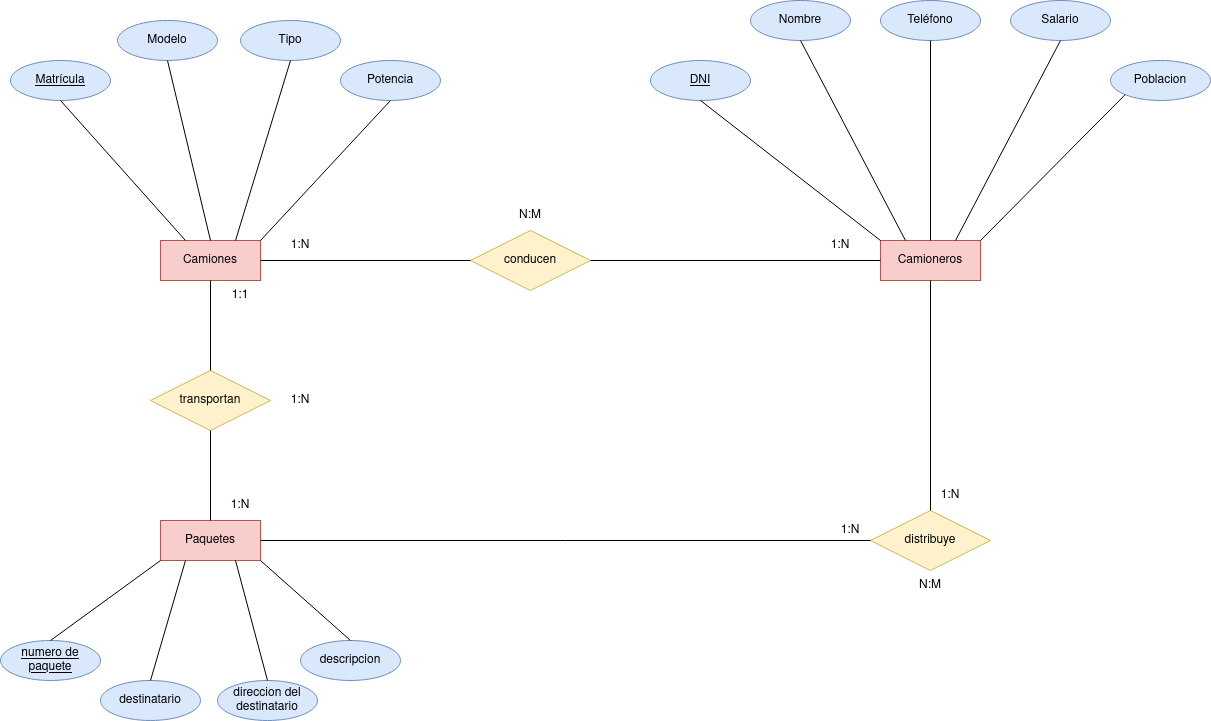

The diagram above was exported from draw.io. Its source (the exported page's mxGraphModel, read from the mxfile embedded in the PNG):
<mxGraphModel dx="2261" dy="795" grid="1" gridSize="10" guides="1" tooltips="1" connect="1" arrows="0" fold="1" page="1" pageScale="1" pageWidth="827" pageHeight="1169" math="0" shadow="0">
  <root>
    <mxCell id="0" />
    <mxCell id="1" parent="0" />
    <mxCell id="AFVfEHb24hoIQ34huf_M-1" value="Camioneros" style="whiteSpace=wrap;html=1;align=center;fillColor=#f8cecc;strokeColor=#b85450;" vertex="1" parent="1">
      <mxGeometry x="350" y="280" width="100" height="40" as="geometry" />
    </mxCell>
    <mxCell id="AFVfEHb24hoIQ34huf_M-2" value="Camiones" style="whiteSpace=wrap;html=1;align=center;fillColor=#f8cecc;strokeColor=#b85450;" vertex="1" parent="1">
      <mxGeometry x="-370" y="280" width="100" height="40" as="geometry" />
    </mxCell>
    <mxCell id="AFVfEHb24hoIQ34huf_M-3" value="Paquetes" style="whiteSpace=wrap;html=1;align=center;fillColor=#f8cecc;strokeColor=#b85450;" vertex="1" parent="1">
      <mxGeometry x="-370" y="560" width="100" height="40" as="geometry" />
    </mxCell>
    <mxCell id="AFVfEHb24hoIQ34huf_M-4" value="Poblacion" style="ellipse;whiteSpace=wrap;html=1;align=center;fillColor=#dae8fc;strokeColor=#6c8ebf;" vertex="1" parent="1">
      <mxGeometry x="580" y="100" width="100" height="40" as="geometry" />
    </mxCell>
    <mxCell id="AFVfEHb24hoIQ34huf_M-5" value="Salario" style="ellipse;whiteSpace=wrap;html=1;align=center;fillColor=#dae8fc;strokeColor=#6c8ebf;" vertex="1" parent="1">
      <mxGeometry x="480" y="40" width="100" height="40" as="geometry" />
    </mxCell>
    <mxCell id="AFVfEHb24hoIQ34huf_M-6" value="Teléfono" style="ellipse;whiteSpace=wrap;html=1;align=center;fillColor=#dae8fc;strokeColor=#6c8ebf;" vertex="1" parent="1">
      <mxGeometry x="350" y="40" width="100" height="40" as="geometry" />
    </mxCell>
    <mxCell id="AFVfEHb24hoIQ34huf_M-7" value="Nombre" style="ellipse;whiteSpace=wrap;html=1;align=center;fillColor=#dae8fc;strokeColor=#6c8ebf;" vertex="1" parent="1">
      <mxGeometry x="220" y="40" width="100" height="40" as="geometry" />
    </mxCell>
    <mxCell id="AFVfEHb24hoIQ34huf_M-9" value="" style="endArrow=none;html=1;rounded=0;entryX=0;entryY=1;entryDx=0;entryDy=0;exitX=1;exitY=0;exitDx=0;exitDy=0;" edge="1" parent="1" source="AFVfEHb24hoIQ34huf_M-1" target="AFVfEHb24hoIQ34huf_M-4">
      <mxGeometry relative="1" as="geometry">
        <mxPoint x="330" y="340" as="sourcePoint" />
        <mxPoint x="490" y="340" as="targetPoint" />
      </mxGeometry>
    </mxCell>
    <mxCell id="AFVfEHb24hoIQ34huf_M-10" value="" style="endArrow=none;html=1;rounded=0;entryX=0.5;entryY=1;entryDx=0;entryDy=0;exitX=0.75;exitY=0;exitDx=0;exitDy=0;" edge="1" parent="1" source="AFVfEHb24hoIQ34huf_M-1" target="AFVfEHb24hoIQ34huf_M-5">
      <mxGeometry relative="1" as="geometry">
        <mxPoint x="330" y="340" as="sourcePoint" />
        <mxPoint x="490" y="340" as="targetPoint" />
      </mxGeometry>
    </mxCell>
    <mxCell id="AFVfEHb24hoIQ34huf_M-11" value="" style="endArrow=none;html=1;rounded=0;entryX=0.25;entryY=0;entryDx=0;entryDy=0;exitX=0.5;exitY=1;exitDx=0;exitDy=0;" edge="1" parent="1" source="AFVfEHb24hoIQ34huf_M-7" target="AFVfEHb24hoIQ34huf_M-1">
      <mxGeometry relative="1" as="geometry">
        <mxPoint x="330" y="340" as="sourcePoint" />
        <mxPoint x="490" y="340" as="targetPoint" />
      </mxGeometry>
    </mxCell>
    <mxCell id="AFVfEHb24hoIQ34huf_M-12" value="" style="endArrow=none;html=1;rounded=0;exitX=0.5;exitY=1;exitDx=0;exitDy=0;entryX=0.5;entryY=0;entryDx=0;entryDy=0;" edge="1" parent="1" source="AFVfEHb24hoIQ34huf_M-6" target="AFVfEHb24hoIQ34huf_M-1">
      <mxGeometry relative="1" as="geometry">
        <mxPoint x="330" y="340" as="sourcePoint" />
        <mxPoint x="490" y="340" as="targetPoint" />
      </mxGeometry>
    </mxCell>
    <mxCell id="AFVfEHb24hoIQ34huf_M-13" value="DNI" style="ellipse;whiteSpace=wrap;html=1;align=center;fontStyle=4;fillColor=#dae8fc;strokeColor=#6c8ebf;" vertex="1" parent="1">
      <mxGeometry x="120" y="100" width="100" height="40" as="geometry" />
    </mxCell>
    <mxCell id="AFVfEHb24hoIQ34huf_M-14" value="" style="endArrow=none;html=1;rounded=0;exitX=0.5;exitY=1;exitDx=0;exitDy=0;entryX=0;entryY=0;entryDx=0;entryDy=0;" edge="1" parent="1" source="AFVfEHb24hoIQ34huf_M-13" target="AFVfEHb24hoIQ34huf_M-1">
      <mxGeometry relative="1" as="geometry">
        <mxPoint x="330" y="340" as="sourcePoint" />
        <mxPoint x="490" y="340" as="targetPoint" />
      </mxGeometry>
    </mxCell>
    <mxCell id="AFVfEHb24hoIQ34huf_M-15" value="Matrícula" style="ellipse;whiteSpace=wrap;html=1;align=center;fontStyle=4;fillColor=#dae8fc;strokeColor=#6c8ebf;" vertex="1" parent="1">
      <mxGeometry x="-520" y="100" width="100" height="40" as="geometry" />
    </mxCell>
    <mxCell id="AFVfEHb24hoIQ34huf_M-16" value="Potencia" style="ellipse;whiteSpace=wrap;html=1;align=center;fillColor=#dae8fc;strokeColor=#6c8ebf;" vertex="1" parent="1">
      <mxGeometry x="-190" y="100" width="100" height="40" as="geometry" />
    </mxCell>
    <mxCell id="AFVfEHb24hoIQ34huf_M-17" value="Tipo" style="ellipse;whiteSpace=wrap;html=1;align=center;fillColor=#dae8fc;strokeColor=#6c8ebf;" vertex="1" parent="1">
      <mxGeometry x="-290" y="60" width="100" height="40" as="geometry" />
    </mxCell>
    <mxCell id="AFVfEHb24hoIQ34huf_M-18" value="Modelo" style="ellipse;whiteSpace=wrap;html=1;align=center;fillColor=#dae8fc;strokeColor=#6c8ebf;" vertex="1" parent="1">
      <mxGeometry x="-413" y="60" width="100" height="40" as="geometry" />
    </mxCell>
    <mxCell id="AFVfEHb24hoIQ34huf_M-19" value="" style="endArrow=none;html=1;rounded=0;entryX=0.5;entryY=1;entryDx=0;entryDy=0;exitX=1;exitY=0;exitDx=0;exitDy=0;" edge="1" parent="1" source="AFVfEHb24hoIQ34huf_M-2" target="AFVfEHb24hoIQ34huf_M-16">
      <mxGeometry relative="1" as="geometry">
        <mxPoint x="-250" y="290" as="sourcePoint" />
        <mxPoint x="80" y="410" as="targetPoint" />
      </mxGeometry>
    </mxCell>
    <mxCell id="AFVfEHb24hoIQ34huf_M-20" value="" style="endArrow=none;html=1;rounded=0;exitX=0.5;exitY=1;exitDx=0;exitDy=0;entryX=0.75;entryY=0;entryDx=0;entryDy=0;" edge="1" parent="1" source="AFVfEHb24hoIQ34huf_M-17" target="AFVfEHb24hoIQ34huf_M-2">
      <mxGeometry relative="1" as="geometry">
        <mxPoint x="-80" y="410" as="sourcePoint" />
        <mxPoint x="80" y="410" as="targetPoint" />
      </mxGeometry>
    </mxCell>
    <mxCell id="AFVfEHb24hoIQ34huf_M-21" value="" style="endArrow=none;html=1;rounded=0;entryX=0.5;entryY=1;entryDx=0;entryDy=0;exitX=0.5;exitY=0;exitDx=0;exitDy=0;" edge="1" parent="1" source="AFVfEHb24hoIQ34huf_M-2" target="AFVfEHb24hoIQ34huf_M-18">
      <mxGeometry relative="1" as="geometry">
        <mxPoint x="-80" y="410" as="sourcePoint" />
        <mxPoint x="-350" y="160" as="targetPoint" />
      </mxGeometry>
    </mxCell>
    <mxCell id="AFVfEHb24hoIQ34huf_M-22" value="" style="endArrow=none;html=1;rounded=0;exitX=0.5;exitY=1;exitDx=0;exitDy=0;entryX=0.25;entryY=0;entryDx=0;entryDy=0;" edge="1" parent="1" source="AFVfEHb24hoIQ34huf_M-15" target="AFVfEHb24hoIQ34huf_M-2">
      <mxGeometry relative="1" as="geometry">
        <mxPoint x="-80" y="410" as="sourcePoint" />
        <mxPoint x="80" y="410" as="targetPoint" />
      </mxGeometry>
    </mxCell>
    <mxCell id="AFVfEHb24hoIQ34huf_M-24" value="transportan" style="shape=rhombus;perimeter=rhombusPerimeter;whiteSpace=wrap;html=1;align=center;fillColor=#fff2cc;strokeColor=#d6b656;" vertex="1" parent="1">
      <mxGeometry x="-380" y="410" width="120" height="60" as="geometry" />
    </mxCell>
    <mxCell id="AFVfEHb24hoIQ34huf_M-25" value="distribuye" style="shape=rhombus;perimeter=rhombusPerimeter;whiteSpace=wrap;html=1;align=center;fillColor=#fff2cc;strokeColor=#d6b656;" vertex="1" parent="1">
      <mxGeometry x="340" y="550" width="120" height="60" as="geometry" />
    </mxCell>
    <mxCell id="AFVfEHb24hoIQ34huf_M-26" value="" style="endArrow=none;html=1;rounded=0;entryX=0;entryY=0.5;entryDx=0;entryDy=0;exitX=1;exitY=0.5;exitDx=0;exitDy=0;" edge="1" parent="1" source="AFVfEHb24hoIQ34huf_M-3" target="AFVfEHb24hoIQ34huf_M-25">
      <mxGeometry relative="1" as="geometry">
        <mxPoint x="-80" y="410" as="sourcePoint" />
        <mxPoint x="80" y="410" as="targetPoint" />
      </mxGeometry>
    </mxCell>
    <mxCell id="AFVfEHb24hoIQ34huf_M-27" value="" style="endArrow=none;html=1;rounded=0;entryX=0.5;entryY=0;entryDx=0;entryDy=0;exitX=0.5;exitY=1;exitDx=0;exitDy=0;" edge="1" parent="1" source="AFVfEHb24hoIQ34huf_M-1" target="AFVfEHb24hoIQ34huf_M-25">
      <mxGeometry relative="1" as="geometry">
        <mxPoint x="-80" y="410" as="sourcePoint" />
        <mxPoint x="80" y="410" as="targetPoint" />
      </mxGeometry>
    </mxCell>
    <mxCell id="AFVfEHb24hoIQ34huf_M-28" value="" style="endArrow=none;html=1;rounded=0;exitX=0.5;exitY=0;exitDx=0;exitDy=0;entryX=0.5;entryY=1;entryDx=0;entryDy=0;" edge="1" parent="1" source="AFVfEHb24hoIQ34huf_M-3" target="AFVfEHb24hoIQ34huf_M-24">
      <mxGeometry relative="1" as="geometry">
        <mxPoint x="-80" y="410" as="sourcePoint" />
        <mxPoint x="80" y="410" as="targetPoint" />
      </mxGeometry>
    </mxCell>
    <mxCell id="AFVfEHb24hoIQ34huf_M-29" value="" style="endArrow=none;html=1;rounded=0;exitX=0.5;exitY=0;exitDx=0;exitDy=0;entryX=0.5;entryY=1;entryDx=0;entryDy=0;" edge="1" parent="1" source="AFVfEHb24hoIQ34huf_M-24" target="AFVfEHb24hoIQ34huf_M-2">
      <mxGeometry relative="1" as="geometry">
        <mxPoint x="-80" y="410" as="sourcePoint" />
        <mxPoint x="80" y="410" as="targetPoint" />
      </mxGeometry>
    </mxCell>
    <mxCell id="AFVfEHb24hoIQ34huf_M-30" value="conducen" style="shape=rhombus;perimeter=rhombusPerimeter;whiteSpace=wrap;html=1;align=center;fillColor=#fff2cc;strokeColor=#d6b656;" vertex="1" parent="1">
      <mxGeometry x="-60" y="270" width="120" height="60" as="geometry" />
    </mxCell>
    <mxCell id="AFVfEHb24hoIQ34huf_M-31" value="" style="endArrow=none;html=1;rounded=0;exitX=1;exitY=0.5;exitDx=0;exitDy=0;entryX=0;entryY=0.5;entryDx=0;entryDy=0;" edge="1" parent="1" source="AFVfEHb24hoIQ34huf_M-2" target="AFVfEHb24hoIQ34huf_M-30">
      <mxGeometry relative="1" as="geometry">
        <mxPoint x="-80" y="410" as="sourcePoint" />
        <mxPoint x="80" y="410" as="targetPoint" />
      </mxGeometry>
    </mxCell>
    <mxCell id="AFVfEHb24hoIQ34huf_M-32" value="" style="endArrow=none;html=1;rounded=0;entryX=0;entryY=0.5;entryDx=0;entryDy=0;exitX=1;exitY=0.5;exitDx=0;exitDy=0;" edge="1" parent="1" source="AFVfEHb24hoIQ34huf_M-30" target="AFVfEHb24hoIQ34huf_M-1">
      <mxGeometry relative="1" as="geometry">
        <mxPoint x="-80" y="410" as="sourcePoint" />
        <mxPoint x="80" y="410" as="targetPoint" />
      </mxGeometry>
    </mxCell>
    <mxCell id="AFVfEHb24hoIQ34huf_M-33" value="1:N" style="text;html=1;strokeColor=none;fillColor=none;align=center;verticalAlign=middle;whiteSpace=wrap;rounded=0;" vertex="1" parent="1">
      <mxGeometry x="390" y="520" width="60" height="30" as="geometry" />
    </mxCell>
    <mxCell id="AFVfEHb24hoIQ34huf_M-34" value="1:N" style="text;html=1;strokeColor=none;fillColor=none;align=center;verticalAlign=middle;whiteSpace=wrap;rounded=0;" vertex="1" parent="1">
      <mxGeometry x="290" y="555" width="60" height="30" as="geometry" />
    </mxCell>
    <mxCell id="AFVfEHb24hoIQ34huf_M-35" value="N:M" style="text;html=1;strokeColor=none;fillColor=none;align=center;verticalAlign=middle;whiteSpace=wrap;rounded=0;" vertex="1" parent="1">
      <mxGeometry x="370" y="610" width="60" height="30" as="geometry" />
    </mxCell>
    <mxCell id="AFVfEHb24hoIQ34huf_M-36" value="numero de paquete" style="ellipse;whiteSpace=wrap;html=1;align=center;fontStyle=4;fillColor=#dae8fc;strokeColor=#6c8ebf;" vertex="1" parent="1">
      <mxGeometry x="-530" y="680" width="100" height="40" as="geometry" />
    </mxCell>
    <mxCell id="AFVfEHb24hoIQ34huf_M-37" value="destinatario" style="ellipse;whiteSpace=wrap;html=1;align=center;fillColor=#dae8fc;strokeColor=#6c8ebf;" vertex="1" parent="1">
      <mxGeometry x="-430" y="720" width="100" height="40" as="geometry" />
    </mxCell>
    <mxCell id="AFVfEHb24hoIQ34huf_M-38" value="descripcion" style="ellipse;whiteSpace=wrap;html=1;align=center;fillColor=#dae8fc;strokeColor=#6c8ebf;" vertex="1" parent="1">
      <mxGeometry x="-230" y="680" width="100" height="40" as="geometry" />
    </mxCell>
    <mxCell id="AFVfEHb24hoIQ34huf_M-39" value="direccion del destinatario" style="ellipse;whiteSpace=wrap;html=1;align=center;fillColor=#dae8fc;strokeColor=#6c8ebf;" vertex="1" parent="1">
      <mxGeometry x="-313" y="720" width="100" height="40" as="geometry" />
    </mxCell>
    <mxCell id="AFVfEHb24hoIQ34huf_M-40" value="" style="endArrow=none;html=1;rounded=0;exitX=0.5;exitY=0;exitDx=0;exitDy=0;entryX=1;entryY=1;entryDx=0;entryDy=0;" edge="1" parent="1" source="AFVfEHb24hoIQ34huf_M-38" target="AFVfEHb24hoIQ34huf_M-3">
      <mxGeometry relative="1" as="geometry">
        <mxPoint x="-80" y="560" as="sourcePoint" />
        <mxPoint x="-220" y="610" as="targetPoint" />
      </mxGeometry>
    </mxCell>
    <mxCell id="AFVfEHb24hoIQ34huf_M-41" value="" style="endArrow=none;html=1;rounded=0;exitX=0.5;exitY=0;exitDx=0;exitDy=0;entryX=0.75;entryY=1;entryDx=0;entryDy=0;" edge="1" parent="1" source="AFVfEHb24hoIQ34huf_M-39" target="AFVfEHb24hoIQ34huf_M-3">
      <mxGeometry relative="1" as="geometry">
        <mxPoint x="-80" y="560" as="sourcePoint" />
        <mxPoint x="80" y="560" as="targetPoint" />
      </mxGeometry>
    </mxCell>
    <mxCell id="AFVfEHb24hoIQ34huf_M-42" value="" style="endArrow=none;html=1;rounded=0;exitX=0.5;exitY=0;exitDx=0;exitDy=0;entryX=0.25;entryY=1;entryDx=0;entryDy=0;" edge="1" parent="1" source="AFVfEHb24hoIQ34huf_M-37" target="AFVfEHb24hoIQ34huf_M-3">
      <mxGeometry relative="1" as="geometry">
        <mxPoint x="-80" y="560" as="sourcePoint" />
        <mxPoint x="80" y="560" as="targetPoint" />
      </mxGeometry>
    </mxCell>
    <mxCell id="AFVfEHb24hoIQ34huf_M-43" value="" style="endArrow=none;html=1;rounded=0;exitX=0.5;exitY=0;exitDx=0;exitDy=0;entryX=0;entryY=1;entryDx=0;entryDy=0;" edge="1" parent="1" source="AFVfEHb24hoIQ34huf_M-36" target="AFVfEHb24hoIQ34huf_M-3">
      <mxGeometry relative="1" as="geometry">
        <mxPoint x="-80" y="560" as="sourcePoint" />
        <mxPoint x="80" y="560" as="targetPoint" />
      </mxGeometry>
    </mxCell>
    <mxCell id="AFVfEHb24hoIQ34huf_M-44" value="1:N" style="text;html=1;strokeColor=none;fillColor=none;align=center;verticalAlign=middle;whiteSpace=wrap;rounded=0;" vertex="1" parent="1">
      <mxGeometry x="-260" y="270" width="60" height="30" as="geometry" />
    </mxCell>
    <mxCell id="AFVfEHb24hoIQ34huf_M-45" value="1:N" style="text;html=1;strokeColor=none;fillColor=none;align=center;verticalAlign=middle;whiteSpace=wrap;rounded=0;" vertex="1" parent="1">
      <mxGeometry x="280" y="270" width="60" height="30" as="geometry" />
    </mxCell>
    <mxCell id="AFVfEHb24hoIQ34huf_M-47" value="N:M" style="text;html=1;strokeColor=none;fillColor=none;align=center;verticalAlign=middle;whiteSpace=wrap;rounded=0;" vertex="1" parent="1">
      <mxGeometry x="-30" y="240" width="60" height="30" as="geometry" />
    </mxCell>
    <mxCell id="AFVfEHb24hoIQ34huf_M-49" value="1:N" style="text;html=1;strokeColor=none;fillColor=none;align=center;verticalAlign=middle;whiteSpace=wrap;rounded=0;" vertex="1" parent="1">
      <mxGeometry x="-320" y="530" width="60" height="30" as="geometry" />
    </mxCell>
    <mxCell id="AFVfEHb24hoIQ34huf_M-50" value="1:1" style="text;html=1;strokeColor=none;fillColor=none;align=center;verticalAlign=middle;whiteSpace=wrap;rounded=0;" vertex="1" parent="1">
      <mxGeometry x="-320" y="320" width="60" height="30" as="geometry" />
    </mxCell>
    <mxCell id="AFVfEHb24hoIQ34huf_M-51" value="1:N" style="text;html=1;strokeColor=none;fillColor=none;align=center;verticalAlign=middle;whiteSpace=wrap;rounded=0;" vertex="1" parent="1">
      <mxGeometry x="-260" y="425" width="60" height="30" as="geometry" />
    </mxCell>
  </root>
</mxGraphModel>